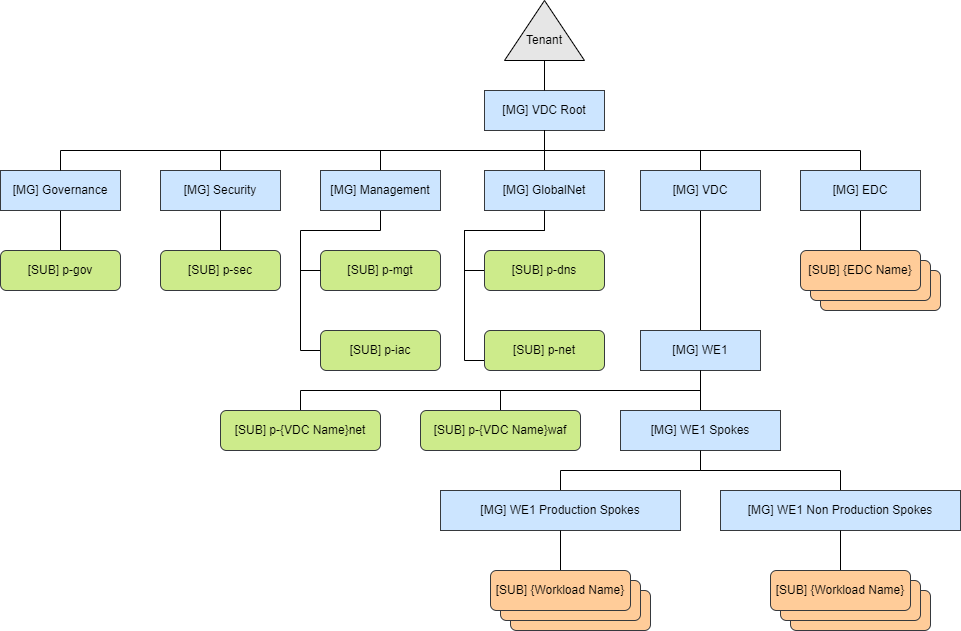

The diagram above was exported from draw.io. Its source (the exported page's mxGraphModel, read from the mxfile embedded in the PNG):
<mxGraphModel dx="1253" dy="1142" grid="1" gridSize="10" guides="1" tooltips="1" connect="1" arrows="1" fold="1" page="1" pageScale="1" pageWidth="1169" pageHeight="827" math="0" shadow="0">
  <root>
    <mxCell id="0" />
    <mxCell id="1" parent="0" />
    <mxCell id="17" value="" style="rounded=1;whiteSpace=wrap;html=1;strokeColor=#36393d;fillColor=#ffcc99;" parent="1" vertex="1">
      <mxGeometry x="860" y="300" width="120" height="40" as="geometry" />
    </mxCell>
    <mxCell id="16" value="" style="rounded=1;whiteSpace=wrap;html=1;strokeColor=#36393d;fillColor=#ffcc99;" parent="1" vertex="1">
      <mxGeometry x="850" y="290" width="120" height="40" as="geometry" />
    </mxCell>
    <mxCell id="25" style="edgeStyle=orthogonalEdgeStyle;rounded=0;orthogonalLoop=1;jettySize=auto;html=1;exitX=0.5;exitY=1;exitDx=0;exitDy=0;entryX=0.5;entryY=0;entryDx=0;entryDy=0;endArrow=none;endFill=0;" parent="1" source="2" target="6" edge="1">
      <mxGeometry relative="1" as="geometry" />
    </mxCell>
    <mxCell id="2" value="[MG] VDC Root" style="rounded=0;whiteSpace=wrap;html=1;fillColor=#cce5ff;strokeColor=#36393d;" parent="1" vertex="1">
      <mxGeometry x="524" y="120" width="120" height="40" as="geometry" />
    </mxCell>
    <mxCell id="5" style="edgeStyle=none;rounded=0;orthogonalLoop=1;jettySize=auto;html=1;exitX=0;exitY=0.5;exitDx=0;exitDy=0;entryX=0.5;entryY=0;entryDx=0;entryDy=0;endArrow=none;endFill=0;" parent="1" source="3" target="2" edge="1">
      <mxGeometry relative="1" as="geometry" />
    </mxCell>
    <mxCell id="3" value="" style="triangle;whiteSpace=wrap;html=1;rotation=-90;fillColor=#E6E6E6;" parent="1" vertex="1">
      <mxGeometry x="554" y="20" width="60" height="80" as="geometry" />
    </mxCell>
    <mxCell id="4" value="Tenant" style="text;html=1;strokeColor=none;fillColor=none;align=center;verticalAlign=middle;whiteSpace=wrap;rounded=0;" parent="1" vertex="1">
      <mxGeometry x="564" y="60" width="40" height="20" as="geometry" />
    </mxCell>
    <mxCell id="18" style="edgeStyle=orthogonalEdgeStyle;rounded=0;orthogonalLoop=1;jettySize=auto;html=1;exitX=0.5;exitY=1;exitDx=0;exitDy=0;entryX=0;entryY=0.75;entryDx=0;entryDy=0;endArrow=none;endFill=0;" parent="1" source="6" target="14" edge="1">
      <mxGeometry relative="1" as="geometry">
        <Array as="points">
          <mxPoint x="584" y="260" />
          <mxPoint x="504" y="260" />
          <mxPoint x="504" y="390" />
        </Array>
      </mxGeometry>
    </mxCell>
    <mxCell id="6" value="[MG] GlobalNet" style="rounded=0;whiteSpace=wrap;html=1;fillColor=#cce5ff;strokeColor=#36393d;" parent="1" vertex="1">
      <mxGeometry x="524" y="200" width="120" height="40" as="geometry" />
    </mxCell>
    <mxCell id="24" style="edgeStyle=none;rounded=0;orthogonalLoop=1;jettySize=auto;html=1;exitX=0.5;exitY=1;exitDx=0;exitDy=0;entryX=0.5;entryY=0;entryDx=0;entryDy=0;endArrow=none;endFill=0;" parent="1" source="7" target="23" edge="1">
      <mxGeometry relative="1" as="geometry" />
    </mxCell>
    <mxCell id="29" style="edgeStyle=orthogonalEdgeStyle;rounded=0;orthogonalLoop=1;jettySize=auto;html=1;exitX=0.5;exitY=0;exitDx=0;exitDy=0;endArrow=none;endFill=0;" parent="1" source="7" target="2" edge="1">
      <mxGeometry relative="1" as="geometry" />
    </mxCell>
    <mxCell id="7" value="[MG] VDC" style="rounded=0;whiteSpace=wrap;html=1;fillColor=#cce5ff;strokeColor=#36393d;" parent="1" vertex="1">
      <mxGeometry x="680" y="200" width="120" height="40" as="geometry" />
    </mxCell>
    <mxCell id="22" style="edgeStyle=none;rounded=0;orthogonalLoop=1;jettySize=auto;html=1;exitX=0.5;exitY=1;exitDx=0;exitDy=0;entryX=0.5;entryY=0;entryDx=0;entryDy=0;endArrow=none;endFill=0;" parent="1" source="8" target="15" edge="1">
      <mxGeometry relative="1" as="geometry" />
    </mxCell>
    <mxCell id="28" style="edgeStyle=orthogonalEdgeStyle;rounded=0;orthogonalLoop=1;jettySize=auto;html=1;exitX=0.5;exitY=0;exitDx=0;exitDy=0;endArrow=none;endFill=0;" parent="1" source="8" target="2" edge="1">
      <mxGeometry relative="1" as="geometry" />
    </mxCell>
    <mxCell id="8" value="[MG] EDC" style="rounded=0;whiteSpace=wrap;html=1;fillColor=#cce5ff;strokeColor=#36393d;" parent="1" vertex="1">
      <mxGeometry x="840" y="200" width="120" height="40" as="geometry" />
    </mxCell>
    <mxCell id="21" style="edgeStyle=none;rounded=0;orthogonalLoop=1;jettySize=auto;html=1;exitX=0.5;exitY=1;exitDx=0;exitDy=0;endArrow=none;endFill=0;" parent="1" source="9" target="QJ5lz2ioKzPW8T7-_t1f-50" edge="1">
      <mxGeometry relative="1" as="geometry">
        <Array as="points">
          <mxPoint x="420" y="260" />
          <mxPoint x="340" y="260" />
          <mxPoint x="340" y="380" />
        </Array>
      </mxGeometry>
    </mxCell>
    <mxCell id="26" style="edgeStyle=orthogonalEdgeStyle;rounded=0;orthogonalLoop=1;jettySize=auto;html=1;exitX=0.5;exitY=0;exitDx=0;exitDy=0;entryX=0.5;entryY=1;entryDx=0;entryDy=0;endArrow=none;endFill=0;" parent="1" source="9" target="2" edge="1">
      <mxGeometry relative="1" as="geometry" />
    </mxCell>
    <mxCell id="9" value="[MG] Management" style="rounded=0;whiteSpace=wrap;html=1;fillColor=#cce5ff;strokeColor=#36393d;" parent="1" vertex="1">
      <mxGeometry x="360" y="200" width="120" height="40" as="geometry" />
    </mxCell>
    <mxCell id="20" style="edgeStyle=none;rounded=0;orthogonalLoop=1;jettySize=auto;html=1;exitX=0.5;exitY=1;exitDx=0;exitDy=0;endArrow=none;endFill=0;" parent="1" source="10" target="11" edge="1">
      <mxGeometry relative="1" as="geometry" />
    </mxCell>
    <mxCell id="27" style="edgeStyle=orthogonalEdgeStyle;rounded=0;orthogonalLoop=1;jettySize=auto;html=1;exitX=0.5;exitY=0;exitDx=0;exitDy=0;endArrow=none;endFill=0;" parent="1" source="10" target="2" edge="1">
      <mxGeometry relative="1" as="geometry" />
    </mxCell>
    <mxCell id="10" value="[MG] Security" style="rounded=0;whiteSpace=wrap;html=1;fillColor=#cce5ff;strokeColor=#36393d;" parent="1" vertex="1">
      <mxGeometry x="200" y="200" width="120" height="40" as="geometry" />
    </mxCell>
    <mxCell id="11" value="[SUB] p-sec" style="rounded=1;whiteSpace=wrap;html=1;strokeColor=#36393d;fillColor=#cdeb8b;" parent="1" vertex="1">
      <mxGeometry x="200" y="280" width="120" height="40" as="geometry" />
    </mxCell>
    <mxCell id="12" value="[SUB] p-mgt" style="rounded=1;whiteSpace=wrap;html=1;strokeColor=#36393d;fillColor=#cdeb8b;" parent="1" vertex="1">
      <mxGeometry x="360" y="280" width="120" height="40" as="geometry" />
    </mxCell>
    <mxCell id="19" style="edgeStyle=orthogonalEdgeStyle;rounded=0;orthogonalLoop=1;jettySize=auto;html=1;exitX=0;exitY=0.5;exitDx=0;exitDy=0;endArrow=none;endFill=0;" parent="1" source="13" target="6" edge="1">
      <mxGeometry relative="1" as="geometry" />
    </mxCell>
    <mxCell id="13" value="[SUB] p-dns" style="rounded=1;whiteSpace=wrap;html=1;strokeColor=#36393d;fillColor=#cdeb8b;" parent="1" vertex="1">
      <mxGeometry x="524" y="280" width="120" height="40" as="geometry" />
    </mxCell>
    <mxCell id="14" value="[SUB] p-net" style="rounded=1;whiteSpace=wrap;html=1;strokeColor=#36393d;fillColor=#cdeb8b;" parent="1" vertex="1">
      <mxGeometry x="524" y="360" width="120" height="40" as="geometry" />
    </mxCell>
    <mxCell id="15" value="[SUB] {EDC Name}" style="rounded=1;whiteSpace=wrap;html=1;strokeColor=#36393d;fillColor=#ffcc99;" parent="1" vertex="1">
      <mxGeometry x="840" y="280" width="120" height="40" as="geometry" />
    </mxCell>
    <mxCell id="33" style="edgeStyle=orthogonalEdgeStyle;rounded=0;orthogonalLoop=1;jettySize=auto;html=1;exitX=0.5;exitY=1;exitDx=0;exitDy=0;entryX=0.5;entryY=0;entryDx=0;entryDy=0;endArrow=none;endFill=0;" parent="1" source="23" target="30" edge="1">
      <mxGeometry relative="1" as="geometry" />
    </mxCell>
    <mxCell id="23" value="[MG] WE1" style="rounded=0;whiteSpace=wrap;html=1;fillColor=#cce5ff;strokeColor=#36393d;" parent="1" vertex="1">
      <mxGeometry x="680" y="360" width="120" height="40" as="geometry" />
    </mxCell>
    <mxCell id="38" style="edgeStyle=orthogonalEdgeStyle;rounded=0;orthogonalLoop=1;jettySize=auto;html=1;exitX=0.5;exitY=1;exitDx=0;exitDy=0;entryX=0.5;entryY=0;entryDx=0;entryDy=0;endArrow=none;endFill=0;" parent="1" source="30" target="37" edge="1">
      <mxGeometry relative="1" as="geometry" />
    </mxCell>
    <mxCell id="30" value="[MG] WE1 Spokes" style="rounded=0;whiteSpace=wrap;html=1;fillColor=#cce5ff;strokeColor=#36393d;" parent="1" vertex="1">
      <mxGeometry x="660" y="440" width="160" height="40" as="geometry" />
    </mxCell>
    <mxCell id="34" style="edgeStyle=orthogonalEdgeStyle;rounded=0;orthogonalLoop=1;jettySize=auto;html=1;exitX=0.5;exitY=0;exitDx=0;exitDy=0;endArrow=none;endFill=0;" parent="1" source="31" edge="1">
      <mxGeometry relative="1" as="geometry">
        <mxPoint x="740" y="400" as="targetPoint" />
      </mxGeometry>
    </mxCell>
    <mxCell id="31" value="[SUB] p-{VDC Name}waf" style="rounded=1;whiteSpace=wrap;html=1;strokeColor=#36393d;fillColor=#cdeb8b;" parent="1" vertex="1">
      <mxGeometry x="460" y="440" width="160" height="40" as="geometry" />
    </mxCell>
    <mxCell id="35" style="edgeStyle=orthogonalEdgeStyle;rounded=0;orthogonalLoop=1;jettySize=auto;html=1;exitX=0.5;exitY=0;exitDx=0;exitDy=0;endArrow=none;endFill=0;" parent="1" source="32" edge="1">
      <mxGeometry relative="1" as="geometry">
        <mxPoint x="740" y="400" as="targetPoint" />
      </mxGeometry>
    </mxCell>
    <mxCell id="32" value="[SUB] p-{VDC Name}net" style="rounded=1;whiteSpace=wrap;html=1;strokeColor=#36393d;fillColor=#cdeb8b;" parent="1" vertex="1">
      <mxGeometry x="260" y="440" width="160" height="40" as="geometry" />
    </mxCell>
    <mxCell id="39" style="edgeStyle=orthogonalEdgeStyle;rounded=0;orthogonalLoop=1;jettySize=auto;html=1;exitX=0.5;exitY=0;exitDx=0;exitDy=0;endArrow=none;endFill=0;" parent="1" source="36" target="30" edge="1">
      <mxGeometry relative="1" as="geometry">
        <mxPoint x="740" y="480" as="targetPoint" />
      </mxGeometry>
    </mxCell>
    <mxCell id="36" value="[MG] WE1 Non Production Spokes" style="rounded=0;whiteSpace=wrap;html=1;fillColor=#cce5ff;strokeColor=#36393d;" parent="1" vertex="1">
      <mxGeometry x="760" y="520" width="240" height="40" as="geometry" />
    </mxCell>
    <mxCell id="37" value="[MG] WE1 Production Spokes" style="rounded=0;whiteSpace=wrap;html=1;fillColor=#cce5ff;strokeColor=#36393d;" parent="1" vertex="1">
      <mxGeometry x="480" y="520" width="240" height="40" as="geometry" />
    </mxCell>
    <mxCell id="43" value="" style="rounded=1;whiteSpace=wrap;html=1;strokeColor=#36393d;fillColor=#ffcc99;" parent="1" vertex="1">
      <mxGeometry x="550" y="620" width="140" height="40" as="geometry" />
    </mxCell>
    <mxCell id="44" value="" style="rounded=1;whiteSpace=wrap;html=1;strokeColor=#36393d;fillColor=#ffcc99;" parent="1" vertex="1">
      <mxGeometry x="540" y="610" width="140" height="40" as="geometry" />
    </mxCell>
    <mxCell id="46" style="edgeStyle=orthogonalEdgeStyle;rounded=0;orthogonalLoop=1;jettySize=auto;html=1;endArrow=none;endFill=0;" parent="1" source="45" target="37" edge="1">
      <mxGeometry relative="1" as="geometry" />
    </mxCell>
    <mxCell id="45" value="[SUB] {Workload Name}" style="rounded=1;whiteSpace=wrap;html=1;strokeColor=#36393d;fillColor=#ffcc99;" parent="1" vertex="1">
      <mxGeometry x="530" y="600" width="140" height="40" as="geometry" />
    </mxCell>
    <mxCell id="47" value="" style="rounded=1;whiteSpace=wrap;html=1;strokeColor=#36393d;fillColor=#ffcc99;" parent="1" vertex="1">
      <mxGeometry x="830" y="620" width="140" height="40" as="geometry" />
    </mxCell>
    <mxCell id="48" value="" style="rounded=1;whiteSpace=wrap;html=1;strokeColor=#36393d;fillColor=#ffcc99;" parent="1" vertex="1">
      <mxGeometry x="820" y="610" width="140" height="40" as="geometry" />
    </mxCell>
    <mxCell id="50" style="edgeStyle=orthogonalEdgeStyle;rounded=0;orthogonalLoop=1;jettySize=auto;html=1;exitX=0.5;exitY=0;exitDx=0;exitDy=0;endArrow=none;endFill=0;" parent="1" source="49" target="36" edge="1">
      <mxGeometry relative="1" as="geometry" />
    </mxCell>
    <mxCell id="49" value="[SUB] {Workload Name}" style="rounded=1;whiteSpace=wrap;html=1;strokeColor=#36393d;fillColor=#ffcc99;" parent="1" vertex="1">
      <mxGeometry x="810" y="600" width="140" height="40" as="geometry" />
    </mxCell>
    <mxCell id="PPZBUWRNWetyClJAB59K-50" style="edgeStyle=none;rounded=0;orthogonalLoop=1;jettySize=auto;html=1;exitX=0.5;exitY=1;exitDx=0;exitDy=0;endArrow=none;endFill=0;" parent="1" source="PPZBUWRNWetyClJAB59K-51" target="PPZBUWRNWetyClJAB59K-52" edge="1">
      <mxGeometry relative="1" as="geometry" />
    </mxCell>
    <mxCell id="PPZBUWRNWetyClJAB59K-51" value="[MG] Governance" style="rounded=0;whiteSpace=wrap;html=1;fillColor=#cce5ff;strokeColor=#36393d;" parent="1" vertex="1">
      <mxGeometry x="40" y="200" width="120" height="40" as="geometry" />
    </mxCell>
    <mxCell id="PPZBUWRNWetyClJAB59K-52" value="[SUB] p-gov" style="rounded=1;whiteSpace=wrap;html=1;strokeColor=#36393d;fillColor=#cdeb8b;" parent="1" vertex="1">
      <mxGeometry x="40" y="280" width="120" height="40" as="geometry" />
    </mxCell>
    <mxCell id="PPZBUWRNWetyClJAB59K-53" value="" style="endArrow=none;html=1;rounded=0;" parent="1" source="PPZBUWRNWetyClJAB59K-51" target="2" edge="1">
      <mxGeometry width="50" height="50" relative="1" as="geometry">
        <mxPoint x="1020" y="630" as="sourcePoint" />
        <mxPoint x="1070" y="580" as="targetPoint" />
        <Array as="points">
          <mxPoint x="100" y="180" />
          <mxPoint x="584" y="180" />
        </Array>
      </mxGeometry>
    </mxCell>
    <mxCell id="QJ5lz2ioKzPW8T7-_t1f-50" value="[SUB] p-iac" style="rounded=1;whiteSpace=wrap;html=1;strokeColor=#36393d;fillColor=#cdeb8b;" parent="1" vertex="1">
      <mxGeometry x="360" y="360" width="120" height="40" as="geometry" />
    </mxCell>
    <mxCell id="QJ5lz2ioKzPW8T7-_t1f-51" value="" style="endArrow=none;html=1;exitX=0;exitY=0.5;exitDx=0;exitDy=0;" parent="1" source="12" edge="1">
      <mxGeometry width="50" height="50" relative="1" as="geometry">
        <mxPoint x="530" y="320" as="sourcePoint" />
        <mxPoint x="340" y="300" as="targetPoint" />
      </mxGeometry>
    </mxCell>
  </root>
</mxGraphModel>